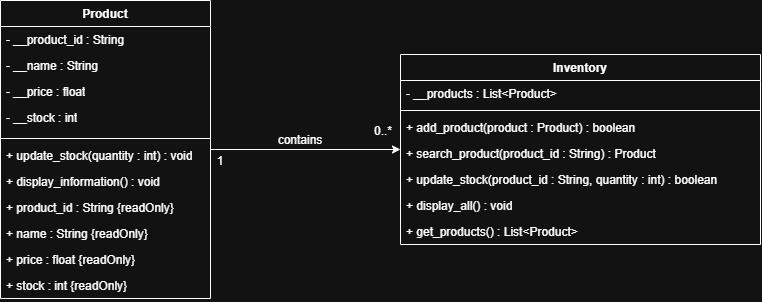

The diagram above was exported from draw.io. Its source (the exported page's mxGraphModel, read from the mxfile embedded in the PNG):
<mxGraphModel dx="983" dy="514" grid="1" gridSize="10" guides="1" tooltips="1" connect="1" arrows="1" fold="1" page="1" pageScale="1" pageWidth="827" pageHeight="1169" math="0" shadow="0">
  <root>
    <mxCell id="0" />
    <mxCell id="1" parent="0" />
    <mxCell id="_3nV17LL-CqDiZG-7gES-7" parent="1" style="swimlane;fontStyle=1;align=center;verticalAlign=top;childLayout=stackLayout;horizontal=1;startSize=26;horizontalStack=0;resizeParent=1;resizeParentMax=0;resizeLast=0;collapsible=1;marginBottom=0;whiteSpace=wrap;html=1;" value="Inventory" vertex="1">
      <mxGeometry height="190" width="360" x="440" y="214" as="geometry">
        <mxRectangle height="30" width="100" x="120" y="270" as="alternateBounds" />
      </mxGeometry>
    </mxCell>
    <mxCell id="_3nV17LL-CqDiZG-7gES-8" parent="_3nV17LL-CqDiZG-7gES-7" style="text;strokeColor=none;fillColor=none;align=left;verticalAlign=top;spacingLeft=4;spacingRight=4;overflow=hidden;rotatable=0;points=[[0,0.5],[1,0.5]];portConstraint=eastwest;whiteSpace=wrap;html=1;" value="- __products : List&amp;lt;Product&amp;gt;" vertex="1">
      <mxGeometry height="26" width="360" y="26" as="geometry" />
    </mxCell>
    <mxCell id="_3nV17LL-CqDiZG-7gES-9" parent="_3nV17LL-CqDiZG-7gES-7" style="line;strokeWidth=1;fillColor=none;align=left;verticalAlign=middle;spacingTop=-1;spacingLeft=3;spacingRight=3;rotatable=0;labelPosition=right;points=[];portConstraint=eastwest;strokeColor=inherit;labelPerimeter=1;" value="" vertex="1">
      <mxGeometry height="8" width="360" y="52" as="geometry" />
    </mxCell>
    <mxCell id="_3nV17LL-CqDiZG-7gES-10" parent="_3nV17LL-CqDiZG-7gES-7" style="text;strokeColor=none;fillColor=none;align=left;verticalAlign=top;spacingLeft=4;spacingRight=4;overflow=hidden;rotatable=0;points=[[0,0.5],[1,0.5]];portConstraint=eastwest;whiteSpace=wrap;html=1;" value="+ add_product(product : Product) : boolean" vertex="1">
      <mxGeometry height="26" width="360" y="60" as="geometry" />
    </mxCell>
    <mxCell id="_3nV17LL-CqDiZG-7gES-17" parent="_3nV17LL-CqDiZG-7gES-7" style="text;strokeColor=none;fillColor=none;align=left;verticalAlign=top;spacingLeft=4;spacingRight=4;overflow=hidden;rotatable=0;points=[[0,0.5],[1,0.5]];portConstraint=eastwest;whiteSpace=wrap;html=1;" value="+ search_product(product_id : String) : Product" vertex="1">
      <mxGeometry height="26" width="360" y="86" as="geometry" />
    </mxCell>
    <mxCell id="_3nV17LL-CqDiZG-7gES-18" parent="_3nV17LL-CqDiZG-7gES-7" style="text;strokeColor=none;fillColor=none;align=left;verticalAlign=top;spacingLeft=4;spacingRight=4;overflow=hidden;rotatable=0;points=[[0,0.5],[1,0.5]];portConstraint=eastwest;whiteSpace=wrap;html=1;" value="+ update_stock(product_id : String, quantity : int) : boolean" vertex="1">
      <mxGeometry height="26" width="360" y="112" as="geometry" />
    </mxCell>
    <mxCell id="_3nV17LL-CqDiZG-7gES-19" parent="_3nV17LL-CqDiZG-7gES-7" style="text;strokeColor=none;fillColor=none;align=left;verticalAlign=top;spacingLeft=4;spacingRight=4;overflow=hidden;rotatable=0;points=[[0,0.5],[1,0.5]];portConstraint=eastwest;whiteSpace=wrap;html=1;" value="+ display_all() : void" vertex="1">
      <mxGeometry height="26" width="360" y="138" as="geometry" />
    </mxCell>
    <mxCell id="_3nV17LL-CqDiZG-7gES-20" parent="_3nV17LL-CqDiZG-7gES-7" style="text;strokeColor=none;fillColor=none;align=left;verticalAlign=top;spacingLeft=4;spacingRight=4;overflow=hidden;rotatable=0;points=[[0,0.5],[1,0.5]];portConstraint=eastwest;whiteSpace=wrap;html=1;" value="+ get_products() : List&amp;lt;Product&amp;gt;" vertex="1">
      <mxGeometry height="26" width="360" y="164" as="geometry" />
    </mxCell>
    <mxCell id="6BmSwVtoDqg9GKcWTapa-1" edge="1" parent="1" source="_3nV17LL-CqDiZG-7gES-21" style="edgeStyle=orthogonalEdgeStyle;rounded=0;orthogonalLoop=1;jettySize=auto;html=1;entryX=0;entryY=0.5;entryDx=0;entryDy=0;defaultLabelBackgroundColor=page;" target="_3nV17LL-CqDiZG-7gES-7">
      <mxGeometry relative="1" as="geometry" />
    </mxCell>
    <mxCell id="_3nV17LL-CqDiZG-7gES-21" parent="1" style="swimlane;fontStyle=1;align=center;verticalAlign=top;childLayout=stackLayout;horizontal=1;startSize=26;horizontalStack=0;resizeParent=1;resizeParentMax=0;resizeLast=0;collapsible=1;marginBottom=0;whiteSpace=wrap;html=1;movable=1;resizable=1;rotatable=1;deletable=1;editable=1;locked=0;connectable=1;aspect=fixed;" value="Product" vertex="1">
      <mxGeometry height="298" width="210" x="40" y="160" as="geometry">
        <mxRectangle height="30" width="90" x="80" y="160" as="alternateBounds" />
      </mxGeometry>
    </mxCell>
    <mxCell id="_3nV17LL-CqDiZG-7gES-22" parent="_3nV17LL-CqDiZG-7gES-21" style="text;strokeColor=none;fillColor=none;align=left;verticalAlign=top;spacingLeft=4;spacingRight=4;overflow=hidden;rotatable=0;points=[[0,0.5],[1,0.5]];portConstraint=eastwest;whiteSpace=wrap;html=1;" value="- __product_id : String" vertex="1">
      <mxGeometry height="26" width="210" y="26" as="geometry" />
    </mxCell>
    <mxCell id="_3nV17LL-CqDiZG-7gES-25" parent="_3nV17LL-CqDiZG-7gES-21" style="text;strokeColor=none;fillColor=none;align=left;verticalAlign=top;spacingLeft=4;spacingRight=4;overflow=hidden;rotatable=0;points=[[0,0.5],[1,0.5]];portConstraint=eastwest;whiteSpace=wrap;html=1;" value="- __name : String" vertex="1">
      <mxGeometry height="26" width="210" y="52" as="geometry" />
    </mxCell>
    <mxCell id="_3nV17LL-CqDiZG-7gES-26" parent="_3nV17LL-CqDiZG-7gES-21" style="text;strokeColor=none;fillColor=none;align=left;verticalAlign=top;spacingLeft=4;spacingRight=4;overflow=hidden;rotatable=0;points=[[0,0.5],[1,0.5]];portConstraint=eastwest;whiteSpace=wrap;html=1;" value="- __price : float" vertex="1">
      <mxGeometry height="26" width="210" y="78" as="geometry" />
    </mxCell>
    <mxCell id="_3nV17LL-CqDiZG-7gES-27" parent="_3nV17LL-CqDiZG-7gES-21" style="text;strokeColor=none;fillColor=none;align=left;verticalAlign=top;spacingLeft=4;spacingRight=4;overflow=hidden;rotatable=0;points=[[0,0.5],[1,0.5]];portConstraint=eastwest;whiteSpace=wrap;html=1;aspect=fixed;" value="- __stock : int" vertex="1">
      <mxGeometry height="30" width="210" y="104" as="geometry" />
    </mxCell>
    <mxCell id="_3nV17LL-CqDiZG-7gES-23" parent="_3nV17LL-CqDiZG-7gES-21" style="line;strokeWidth=1;fillColor=none;align=left;verticalAlign=middle;spacingTop=-1;spacingLeft=3;spacingRight=3;rotatable=0;labelPosition=right;points=[];portConstraint=eastwest;strokeColor=inherit;labelPerimeter=1;" value="" vertex="1">
      <mxGeometry height="8" width="210" y="134" as="geometry" />
    </mxCell>
    <mxCell id="_3nV17LL-CqDiZG-7gES-24" parent="_3nV17LL-CqDiZG-7gES-21" style="text;strokeColor=none;fillColor=none;align=left;verticalAlign=top;spacingLeft=4;spacingRight=4;overflow=hidden;rotatable=0;points=[[0,0.5],[1,0.5]];portConstraint=eastwest;whiteSpace=wrap;html=1;" value="+ update_stock(quantity : int) : void" vertex="1">
      <mxGeometry height="26" width="210" y="142" as="geometry" />
    </mxCell>
    <mxCell id="_3nV17LL-CqDiZG-7gES-29" parent="_3nV17LL-CqDiZG-7gES-21" style="text;strokeColor=none;fillColor=none;align=left;verticalAlign=top;spacingLeft=4;spacingRight=4;overflow=hidden;rotatable=0;points=[[0,0.5],[1,0.5]];portConstraint=eastwest;whiteSpace=wrap;html=1;" value="+ display_information() : void" vertex="1">
      <mxGeometry height="26" width="210" y="168" as="geometry" />
    </mxCell>
    <mxCell id="_3nV17LL-CqDiZG-7gES-30" parent="_3nV17LL-CqDiZG-7gES-21" style="text;strokeColor=none;fillColor=none;align=left;verticalAlign=top;spacingLeft=4;spacingRight=4;overflow=hidden;rotatable=0;points=[[0,0.5],[1,0.5]];portConstraint=eastwest;whiteSpace=wrap;html=1;" value="+ product_id : String {readOnly}" vertex="1">
      <mxGeometry height="26" width="210" y="194" as="geometry" />
    </mxCell>
    <mxCell id="_3nV17LL-CqDiZG-7gES-31" parent="_3nV17LL-CqDiZG-7gES-21" style="text;strokeColor=none;fillColor=none;align=left;verticalAlign=top;spacingLeft=4;spacingRight=4;overflow=hidden;rotatable=0;points=[[0,0.5],[1,0.5]];portConstraint=eastwest;whiteSpace=wrap;html=1;" value="+ name : String {readOnly}" vertex="1">
      <mxGeometry height="26" width="210" y="220" as="geometry" />
    </mxCell>
    <mxCell id="_3nV17LL-CqDiZG-7gES-32" parent="_3nV17LL-CqDiZG-7gES-21" style="text;strokeColor=none;fillColor=none;align=left;verticalAlign=top;spacingLeft=4;spacingRight=4;overflow=hidden;rotatable=1;points=[[0,0.5],[1,0.5]];portConstraint=eastwest;whiteSpace=wrap;html=1;movable=1;resizable=1;deletable=1;editable=1;locked=0;connectable=1;" value="+ price : float {readOnly}" vertex="1">
      <mxGeometry height="26" width="210" y="246" as="geometry" />
    </mxCell>
    <mxCell id="_3nV17LL-CqDiZG-7gES-33" parent="_3nV17LL-CqDiZG-7gES-21" style="text;strokeColor=none;fillColor=none;align=left;verticalAlign=top;spacingLeft=4;spacingRight=4;overflow=hidden;rotatable=1;points=[[0,0.5],[1,0.5]];portConstraint=eastwest;whiteSpace=wrap;html=1;movable=1;resizable=1;deletable=1;editable=1;locked=0;connectable=1;" value="+ stock : int {readOnly}" vertex="1">
      <mxGeometry height="26" width="210" y="272" as="geometry" />
    </mxCell>
    <mxCell id="6BmSwVtoDqg9GKcWTapa-2" parent="1" style="whiteSpace=wrap;html=1;strokeColor=none;fillColor=none;" value="contains" vertex="1">
      <mxGeometry height="20" width="60" x="310" y="290" as="geometry" />
    </mxCell>
    <mxCell id="6BmSwVtoDqg9GKcWTapa-3" parent="1" style="ellipse;whiteSpace=wrap;html=1;shapeInside=1;aspect=fixed;fillColor=none;strokeColor=none;" value="0..*" vertex="1">
      <mxGeometry height="20" width="20" x="413" y="280" as="geometry" />
    </mxCell>
    <mxCell id="6BmSwVtoDqg9GKcWTapa-4" parent="1" style="ellipse;whiteSpace=wrap;html=1;shapeInside=1;aspect=fixed;fillColor=none;strokeColor=none;" value="1" vertex="1">
      <mxGeometry height="20" width="20" x="250" y="310" as="geometry" />
    </mxCell>
  </root>
</mxGraphModel>